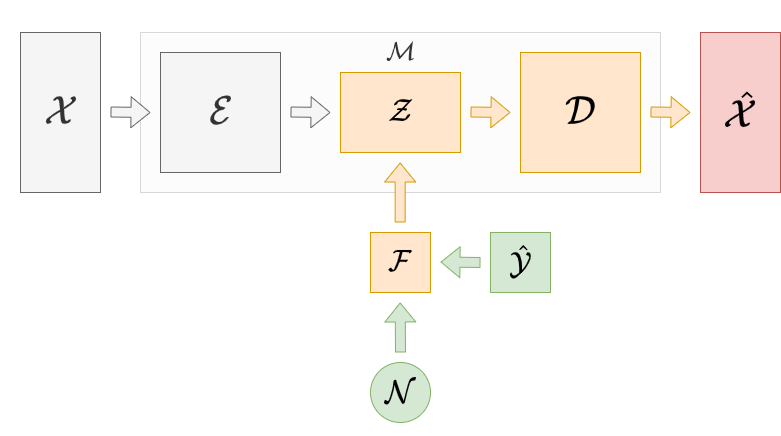

The diagram above was exported from draw.io. Its source (the exported page's mxGraphModel, read from the mxfile embedded in the PNG):
<mxGraphModel dx="2710" dy="1422" grid="1" gridSize="10" guides="1" tooltips="1" connect="1" arrows="1" fold="1" page="1" pageScale="1" pageWidth="850" pageHeight="1100" math="1" shadow="0">
  <root>
    <mxCell id="0" />
    <mxCell id="1" parent="0" />
    <mxCell id="CvuPCvKhyfyvx2it09F--15" value="" style="rounded=0;whiteSpace=wrap;html=1;strokeWidth=1;fillWeight=4;hachureGap=8;hachureAngle=45;sketch=0;glass=0;shadow=0;fillColor=#f5f5f5;opacity=25;strokeColor=#666666;fontColor=#333333;" parent="1" vertex="1">
      <mxGeometry x="160" y="220" width="520" height="160" as="geometry" />
    </mxCell>
    <mxCell id="CvuPCvKhyfyvx2it09F--1" value="&lt;font style=&quot;font-size: 32px&quot;&gt;$$ \mathcal{E} $$&lt;/font&gt;" style="rounded=0;whiteSpace=wrap;html=1;strokeWidth=1;fillWeight=4;hachureGap=8;hachureAngle=45;sketch=0;rotation=0;glass=0;fillColor=#f5f5f5;strokeColor=#666666;fontColor=#333333;" parent="1" vertex="1">
      <mxGeometry x="180" y="240" width="120" height="120" as="geometry" />
    </mxCell>
    <mxCell id="CvuPCvKhyfyvx2it09F--5" value="&lt;font style=&quot;font-size: 32px&quot;&gt;$$ \mathcal{D} $$&lt;/font&gt;" style="rounded=0;whiteSpace=wrap;html=1;strokeWidth=1;fillWeight=4;hachureGap=8;hachureAngle=45;sketch=0;rotation=0;fillColor=#ffe6cc;strokeColor=#d79b00;" parent="1" vertex="1">
      <mxGeometry x="540" y="240" width="120" height="120" as="geometry" />
    </mxCell>
    <mxCell id="CvuPCvKhyfyvx2it09F--13" value="&lt;font style=&quot;font-size: 32px&quot;&gt;$$ \mathcal{X} $$&lt;/font&gt;" style="rounded=0;whiteSpace=wrap;html=1;strokeWidth=1;fillWeight=4;hachureGap=8;hachureAngle=45;sketch=0;glass=0;shadow=0;fillColor=#f5f5f5;strokeColor=#666666;fontColor=#333333;" parent="1" vertex="1">
      <mxGeometry x="40" y="220" width="80" height="160" as="geometry" />
    </mxCell>
    <mxCell id="CvuPCvKhyfyvx2it09F--14" value="&lt;font style=&quot;font-size: 32px&quot;&gt;$$ \mathcal{\hat{X}} $$&lt;/font&gt;" style="rounded=0;whiteSpace=wrap;html=1;strokeWidth=1;fillWeight=4;hachureGap=8;hachureAngle=45;sketch=0;glass=0;fillColor=#f8cecc;strokeColor=#b85450;" parent="1" vertex="1">
      <mxGeometry x="720" y="220" width="80" height="160" as="geometry" />
    </mxCell>
    <mxCell id="CvuPCvKhyfyvx2it09F--33" value="" style="shape=flexArrow;endArrow=classic;html=1;fillColor=#ffe6cc;strokeColor=#d79b00;" parent="1" edge="1">
      <mxGeometry width="50" height="50" relative="1" as="geometry">
        <mxPoint x="490" y="299.5" as="sourcePoint" />
        <mxPoint x="530" y="300" as="targetPoint" />
      </mxGeometry>
    </mxCell>
    <mxCell id="CvuPCvKhyfyvx2it09F--34" value="" style="shape=flexArrow;endArrow=classic;html=1;fillColor=#ffe6cc;strokeColor=#d79b00;" parent="1" edge="1">
      <mxGeometry width="50" height="50" relative="1" as="geometry">
        <mxPoint x="670" y="299.5" as="sourcePoint" />
        <mxPoint x="710" y="300" as="targetPoint" />
      </mxGeometry>
    </mxCell>
    <mxCell id="CvuPCvKhyfyvx2it09F--35" value="" style="shape=flexArrow;endArrow=classic;html=1;fillColor=#f5f5f5;strokeColor=#666666;" parent="1" edge="1">
      <mxGeometry width="50" height="50" relative="1" as="geometry">
        <mxPoint x="310" y="299.5" as="sourcePoint" />
        <mxPoint x="350" y="300" as="targetPoint" />
      </mxGeometry>
    </mxCell>
    <mxCell id="CvuPCvKhyfyvx2it09F--36" value="" style="shape=flexArrow;endArrow=classic;html=1;fillColor=#f5f5f5;strokeColor=#666666;" parent="1" edge="1">
      <mxGeometry width="50" height="50" relative="1" as="geometry">
        <mxPoint x="130" y="299.5" as="sourcePoint" />
        <mxPoint x="170" y="300" as="targetPoint" />
      </mxGeometry>
    </mxCell>
    <mxCell id="CvuPCvKhyfyvx2it09F--4" value="&lt;font style=&quot;font-size: 26px&quot;&gt;$$ \mathcal{Z} $$&lt;/font&gt;" style="rounded=0;whiteSpace=wrap;html=1;strokeWidth=1;fillWeight=4;hachureGap=8;hachureAngle=45;sketch=0;noLabel=0;fillColor=#ffe6cc;strokeColor=#d79b00;" parent="1" vertex="1">
      <mxGeometry x="360" y="260" width="120" height="80" as="geometry" />
    </mxCell>
    <mxCell id="CvuPCvKhyfyvx2it09F--12" value="&lt;font style=&quot;font-size: 26px&quot;&gt;$$ \mathcal{N} $$&lt;/font&gt;" style="ellipse;whiteSpace=wrap;html=1;strokeWidth=1;fillWeight=2;hachureGap=8;fillStyle=solid;sketch=0;fillColor=#d5e8d4;strokeColor=#82b366;" parent="1" vertex="1">
      <mxGeometry x="390" y="550" width="60" height="60" as="geometry" />
    </mxCell>
    <mxCell id="CvuPCvKhyfyvx2it09F--7" value="&lt;font style=&quot;font-size: 24px&quot;&gt;$$ \mathcal{F} $$&lt;/font&gt;" style="rounded=0;whiteSpace=wrap;html=1;strokeWidth=1;fillWeight=4;hachureGap=8;hachureAngle=45;sketch=0;fillColor=#ffe6cc;strokeColor=#d79b00;" parent="1" vertex="1">
      <mxGeometry x="390" y="420" width="60" height="60" as="geometry" />
    </mxCell>
    <mxCell id="CvuPCvKhyfyvx2it09F--8" value="&lt;font style=&quot;font-size: 26px&quot;&gt;$$ \mathcal{\hat{Y}} $$&lt;/font&gt;" style="rounded=0;whiteSpace=wrap;html=1;strokeWidth=1;fillWeight=4;hachureGap=8;hachureAngle=45;sketch=0;fillColor=#d5e8d4;strokeColor=#82b366;" parent="1" vertex="1">
      <mxGeometry x="510" y="420" width="60" height="60" as="geometry" />
    </mxCell>
    <mxCell id="CvuPCvKhyfyvx2it09F--42" value="" style="shape=flexArrow;endArrow=classic;html=1;fillColor=#d5e8d4;strokeColor=#82b366;" parent="1" edge="1">
      <mxGeometry width="50" height="50" relative="1" as="geometry">
        <mxPoint x="500" y="450" as="sourcePoint" />
        <mxPoint x="460" y="449.5" as="targetPoint" />
      </mxGeometry>
    </mxCell>
    <mxCell id="CvuPCvKhyfyvx2it09F--43" value="&lt;font style=&quot;font-size: 20px&quot;&gt;$$ \mathcal{M} $$&lt;/font&gt;" style="text;html=1;resizable=0;autosize=1;align=center;verticalAlign=middle;points=[];rounded=0;shadow=1;glass=0;dashed=1;dashPattern=1 4;comic=0;sketch=0;fontColor=#333333;" parent="1" vertex="1">
      <mxGeometry x="330" y="230" width="180" height="20" as="geometry" />
    </mxCell>
    <mxCell id="Eq2qnRL3grBF3D-8RMbI-1" value="" style="shape=flexArrow;endArrow=classic;html=1;fillColor=#ffe6cc;strokeColor=#d79b00;" parent="1" edge="1">
      <mxGeometry width="50" height="50" relative="1" as="geometry">
        <mxPoint x="419.65999999999985" y="410" as="sourcePoint" />
        <mxPoint x="419.65999999999985" y="350" as="targetPoint" />
      </mxGeometry>
    </mxCell>
    <mxCell id="Eq2qnRL3grBF3D-8RMbI-2" value="" style="shape=flexArrow;endArrow=classic;html=1;fillColor=#d5e8d4;strokeColor=#82b366;" parent="1" edge="1">
      <mxGeometry width="50" height="50" relative="1" as="geometry">
        <mxPoint x="420" y="540" as="sourcePoint" />
        <mxPoint x="419.65999999999985" y="490" as="targetPoint" />
      </mxGeometry>
    </mxCell>
  </root>
</mxGraphModel>